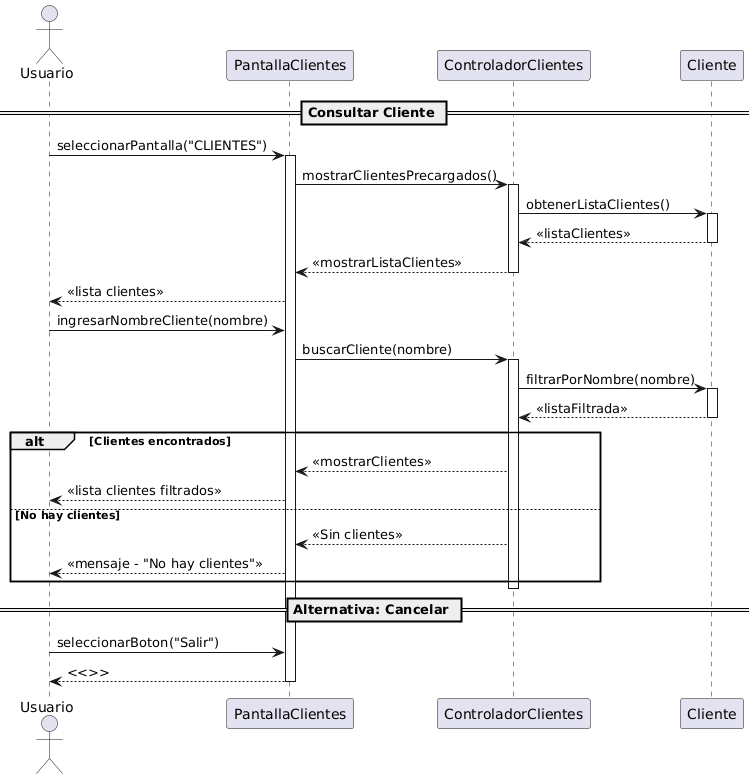

The diagram above was rendered by PlantUML. Its source (embedded in the PNG):
@startuml
== Consultar Cliente ==

actor Usuario

Usuario -> PantallaClientes : seleccionarPantalla("CLIENTES")
activate PantallaClientes

PantallaClientes -> ControladorClientes : mostrarClientesPrecargados()
activate ControladorClientes

ControladorClientes -> Cliente : obtenerListaClientes()
activate Cliente
Cliente --> ControladorClientes : <<listaClientes>>
deactivate Cliente

ControladorClientes --> PantallaClientes : <<mostrarListaClientes>>
deactivate ControladorClientes
PantallaClientes --> Usuario : <<lista clientes>>

Usuario -> PantallaClientes : ingresarNombreCliente(nombre)

PantallaClientes -> ControladorClientes : buscarCliente(nombre)
activate ControladorClientes

ControladorClientes -> Cliente : filtrarPorNombre(nombre)
activate Cliente
Cliente --> ControladorClientes : <<listaFiltrada>>
deactivate Cliente

alt Clientes encontrados
    ControladorClientes --> PantallaClientes : <<mostrarClientes>>
    PantallaClientes --> Usuario : <<lista clientes filtrados>>
else No hay clientes
    ControladorClientes --> PantallaClientes : <<Sin clientes>>
    PantallaClientes --> Usuario : <<mensaje - "No hay clientes">>
end
deactivate ControladorClientes

== Alternativa: Cancelar ==
Usuario -> PantallaClientes : seleccionarBoton("Salir")
PantallaClientes --> Usuario : <<>>
deactivate PantallaClientes
@enduml